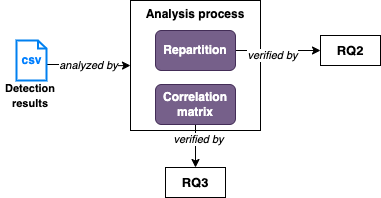

The diagram above was exported from draw.io. Its source (the exported page's mxGraphModel, read from the mxfile embedded in the PNG):
<mxGraphModel dx="954" dy="727" grid="1" gridSize="10" guides="1" tooltips="1" connect="1" arrows="1" fold="1" page="1" pageScale="1" pageWidth="827" pageHeight="1169" math="0" shadow="0">
  <root>
    <mxCell id="WIyWlLk6GJQsqaUBKTNV-0" />
    <mxCell id="WIyWlLk6GJQsqaUBKTNV-1" parent="WIyWlLk6GJQsqaUBKTNV-0" />
    <mxCell id="PjFi1OEtAw6f640KETxh-3" value="&lt;b&gt;Analysis process&lt;/b&gt;" style="whiteSpace=wrap;html=1;aspect=fixed;verticalAlign=top;" parent="WIyWlLk6GJQsqaUBKTNV-1" vertex="1">
      <mxGeometry x="370" y="270" width="130" height="130" as="geometry" />
    </mxCell>
    <mxCell id="PjFi1OEtAw6f640KETxh-23" value="" style="edgeStyle=orthogonalEdgeStyle;rounded=0;orthogonalLoop=1;jettySize=auto;html=1;entryX=0.5;entryY=0;entryDx=0;entryDy=0;exitX=0.5;exitY=1;exitDx=0;exitDy=0;" parent="WIyWlLk6GJQsqaUBKTNV-1" source="PjFi1OEtAw6f640KETxh-33" target="PjFi1OEtAw6f640KETxh-32" edge="1">
      <mxGeometry relative="1" as="geometry">
        <mxPoint x="435" y="440" as="targetPoint" />
      </mxGeometry>
    </mxCell>
    <mxCell id="PjFi1OEtAw6f640KETxh-28" value="&lt;i&gt;verified by&lt;/i&gt;" style="edgeLabel;html=1;align=center;verticalAlign=middle;resizable=0;points=[];" parent="PjFi1OEtAw6f640KETxh-23" vertex="1" connectable="0">
      <mxGeometry x="-0.35" y="2" relative="1" as="geometry">
        <mxPoint as="offset" />
      </mxGeometry>
    </mxCell>
    <mxCell id="PjFi1OEtAw6f640KETxh-25" value="" style="edgeStyle=orthogonalEdgeStyle;rounded=0;orthogonalLoop=1;jettySize=auto;html=1;exitX=1;exitY=0.5;exitDx=0;exitDy=0;" parent="WIyWlLk6GJQsqaUBKTNV-1" source="PjFi1OEtAw6f640KETxh-34" target="PjFi1OEtAw6f640KETxh-24" edge="1">
      <mxGeometry relative="1" as="geometry" />
    </mxCell>
    <mxCell id="PjFi1OEtAw6f640KETxh-26" value="&lt;i&gt;verified by&lt;/i&gt;" style="edgeLabel;html=1;align=center;verticalAlign=middle;resizable=0;points=[];" parent="PjFi1OEtAw6f640KETxh-25" vertex="1" connectable="0">
      <mxGeometry x="-0.275" y="-3" relative="1" as="geometry">
        <mxPoint x="5" y="1" as="offset" />
      </mxGeometry>
    </mxCell>
    <mxCell id="PjFi1OEtAw6f640KETxh-21" value="" style="edgeStyle=orthogonalEdgeStyle;rounded=0;orthogonalLoop=1;jettySize=auto;html=1;exitX=1;exitY=0.6;exitDx=0;exitDy=0;exitPerimeter=0;" parent="WIyWlLk6GJQsqaUBKTNV-1" source="PjFi1OEtAw6f640KETxh-30" edge="1">
      <mxGeometry relative="1" as="geometry">
        <mxPoint x="289.4000000000001" y="335" as="sourcePoint" />
        <mxPoint x="370" y="335" as="targetPoint" />
      </mxGeometry>
    </mxCell>
    <mxCell id="PjFi1OEtAw6f640KETxh-27" value="&lt;i&gt;analyzed by&lt;/i&gt;" style="edgeLabel;html=1;align=center;verticalAlign=middle;resizable=0;points=[];" parent="PjFi1OEtAw6f640KETxh-21" vertex="1" connectable="0">
      <mxGeometry x="-0.0256" y="-1" relative="1" as="geometry">
        <mxPoint as="offset" />
      </mxGeometry>
    </mxCell>
    <mxCell id="PjFi1OEtAw6f640KETxh-24" value="&lt;b style=&quot;font-size: 13px;&quot;&gt;RQ2&lt;/b&gt;" style="text;html=1;strokeColor=default;fillColor=none;align=center;verticalAlign=middle;whiteSpace=wrap;rounded=0;fontSize=13;" parent="WIyWlLk6GJQsqaUBKTNV-1" vertex="1">
      <mxGeometry x="560" y="305" width="60" height="30" as="geometry" />
    </mxCell>
    <mxCell id="PjFi1OEtAw6f640KETxh-30" value="&lt;b&gt;&lt;font color=&quot;#007fff&quot;&gt;csv&lt;/font&gt;&lt;/b&gt;" style="html=1;verticalLabelPosition=middle;align=center;labelBackgroundColor=#ffffff;verticalAlign=middle;strokeWidth=2;strokeColor=#0080F0;shadow=0;dashed=0;shape=mxgraph.ios7.icons.document;labelPosition=center;" parent="WIyWlLk6GJQsqaUBKTNV-1" vertex="1">
      <mxGeometry x="256" y="310" width="30" height="40" as="geometry" />
    </mxCell>
    <mxCell id="PjFi1OEtAw6f640KETxh-31" value="&lt;b&gt;&lt;font style=&quot;font-size: 11px;&quot;&gt;Detection results&lt;/font&gt;&lt;/b&gt;" style="text;html=1;strokeColor=none;fillColor=none;align=center;verticalAlign=middle;whiteSpace=wrap;rounded=0;" parent="WIyWlLk6GJQsqaUBKTNV-1" vertex="1">
      <mxGeometry x="240" y="350" width="60" height="30" as="geometry" />
    </mxCell>
    <mxCell id="PjFi1OEtAw6f640KETxh-32" value="&lt;b style=&quot;font-size: 13px;&quot;&gt;RQ3&lt;/b&gt;" style="text;html=1;strokeColor=default;fillColor=none;align=center;verticalAlign=middle;whiteSpace=wrap;rounded=0;fontSize=13;" parent="WIyWlLk6GJQsqaUBKTNV-1" vertex="1">
      <mxGeometry x="405" y="437" width="60" height="30" as="geometry" />
    </mxCell>
    <mxCell id="PjFi1OEtAw6f640KETxh-33" value="&lt;b&gt;Correlation matrix&lt;/b&gt;" style="rounded=1;whiteSpace=wrap;html=1;fillColor=#76608a;fontColor=#ffffff;strokeColor=#432D57;" parent="WIyWlLk6GJQsqaUBKTNV-1" vertex="1">
      <mxGeometry x="395" y="354" width="80" height="40" as="geometry" />
    </mxCell>
    <mxCell id="PjFi1OEtAw6f640KETxh-34" value="&lt;b&gt;Repartition&lt;/b&gt;" style="rounded=1;whiteSpace=wrap;html=1;fillColor=#76608a;fontColor=#ffffff;strokeColor=#432D57;" parent="WIyWlLk6GJQsqaUBKTNV-1" vertex="1">
      <mxGeometry x="395" y="300" width="80" height="40" as="geometry" />
    </mxCell>
  </root>
</mxGraphModel>